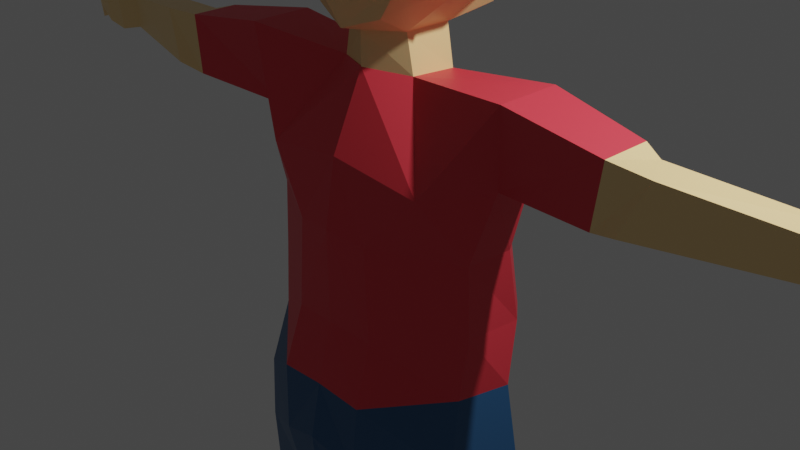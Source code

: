 # Source: Mr.Willis.blend  (saved by Blender 2.82.7; exported with 4.5.12 LTS)
import bpy
from mathutils import Matrix  # noqa: F401  (used for matrix-valued properties, if any)

bpy.ops.wm.read_factory_settings(use_empty=True)
scene = bpy.context.scene
scene.name = 'Scene'

# ---- collections
col_collection = bpy.data.collections.new('Collection'); scene.collection.children.link(col_collection)

# ---- materials (node trees are filled in below, after node groups)
mat_skintone = bpy.data.materials.new('SkinTone')
mat_skintone.alpha_threshold = 0.0
mat_skintone.use_transparent_shadow = False
mat_skintone.line_color = (0.0, 0.0, 0.0, 1.0)
mat_shoe = bpy.data.materials.new('Shoe')
mat_shoe.use_transparent_shadow = False
mat_pants = bpy.data.materials.new('Pants')
mat_pants.use_transparent_shadow = False
mat_shirt = bpy.data.materials.new('Shirt')
mat_shirt.use_transparent_shadow = False
mat_hair = bpy.data.materials.new('Hair')
mat_hair.use_transparent_shadow = False

# ---- material node trees
mat_skintone.use_nodes = True; mat_skintone.node_tree.nodes.clear()
_N = mat_skintone.node_tree.nodes; _L = mat_skintone.node_tree.links
n0 = _N.new('ShaderNodeOutputMaterial'); n0.name = 'Material Output'; n0.location = (300, 300)
n1 = _N.new('ShaderNodeBsdfPrincipled'); n1.name = 'Principled BSDF'; n1.location = (10, 300)
n1.distribution = 'GGX'
n1.subsurface_method = 'BURLEY'
n1.inputs[0].default_value = (1.0, 0.7096, 0.3323, 1.0)
n1.inputs[2].default_value = 0.4
n1.inputs[3].default_value = 1.45
n1.inputs[27].default_value = (0.0, 0.0, 0.0, 1.0)
n1.inputs[28].default_value = 1.0
_L.new(n1.outputs[0], n0.inputs[0])
n0.is_active_output = True
mat_shoe.use_nodes = True; mat_shoe.node_tree.nodes.clear()
_N = mat_shoe.node_tree.nodes; _L = mat_shoe.node_tree.links
n0 = _N.new('ShaderNodeOutputMaterial'); n0.name = 'Material Output'; n0.location = (300, 300)
n1 = _N.new('ShaderNodeBsdfPrincipled'); n1.name = 'Principled BSDF'; n1.location = (10, 300)
n1.distribution = 'GGX'
n1.subsurface_method = 'BURLEY'
n1.inputs[0].default_value = (0.04928, 0.01485, 0.0, 1.0)
n1.inputs[3].default_value = 1.45
n1.inputs[27].default_value = (0.0, 0.0, 0.0, 1.0)
n1.inputs[28].default_value = 1.0
_L.new(n1.outputs[0], n0.inputs[0])
n0.is_active_output = True
mat_pants.use_nodes = True; mat_pants.node_tree.nodes.clear()
_N = mat_pants.node_tree.nodes; _L = mat_pants.node_tree.links
n0 = _N.new('ShaderNodeOutputMaterial'); n0.name = 'Material Output'; n0.location = (300, 300)
n1 = _N.new('ShaderNodeBsdfPrincipled'); n1.name = 'Principled BSDF'; n1.location = (10, 300)
n1.distribution = 'GGX'
n1.subsurface_method = 'BURLEY'
n1.inputs[0].default_value = (0.02934, 0.1203, 0.2697, 1.0)
n1.inputs[3].default_value = 1.45
n1.inputs[27].default_value = (0.0, 0.0, 0.0, 1.0)
n1.inputs[28].default_value = 1.0
_L.new(n1.outputs[0], n0.inputs[0])
n0.is_active_output = True
mat_shirt.use_nodes = True; mat_shirt.node_tree.nodes.clear()
_N = mat_shirt.node_tree.nodes; _L = mat_shirt.node_tree.links
n0 = _N.new('ShaderNodeOutputMaterial'); n0.name = 'Material Output'; n0.location = (300, 300)
n1 = _N.new('ShaderNodeBsdfPrincipled'); n1.name = 'Principled BSDF'; n1.location = (10, 300)
n1.distribution = 'GGX'
n1.subsurface_method = 'BURLEY'
n1.inputs[0].default_value = (0.8, 0.04704, 0.06894, 1.0)
n1.inputs[3].default_value = 1.45
n1.inputs[27].default_value = (0.0, 0.0, 0.0, 1.0)
n1.inputs[28].default_value = 1.0
_L.new(n1.outputs[0], n0.inputs[0])
n0.is_active_output = True
mat_hair.use_nodes = True; mat_hair.node_tree.nodes.clear()
_N = mat_hair.node_tree.nodes; _L = mat_hair.node_tree.links
n0 = _N.new('ShaderNodeOutputMaterial'); n0.name = 'Material Output'; n0.location = (300, 300)
n1 = _N.new('ShaderNodeBsdfPrincipled'); n1.name = 'Principled BSDF'; n1.location = (10, 300)
n1.distribution = 'GGX'
n1.subsurface_method = 'BURLEY'
n1.inputs[0].default_value = (0.1743, 0.1009, 0.05772, 1.0)
n1.inputs[3].default_value = 1.45
n1.inputs[9].default_value = (1.0, 0.4, 0.1)
n1.inputs[27].default_value = (0.0, 0.0, 0.0, 1.0)
n1.inputs[28].default_value = 1.0
_L.new(n1.outputs[0], n0.inputs[0])
n0.is_active_output = True

# ---- world
world_world = bpy.data.worlds.new('World'); scene.world = world_world
world_world.use_nodes = True; world_world.node_tree.nodes.clear()
_N = world_world.node_tree.nodes; _L = world_world.node_tree.links
n0 = _N.new('ShaderNodeOutputWorld'); n0.name = 'World Output'; n0.location = (300, 300)
n1 = _N.new('ShaderNodeBackground'); n1.name = 'Background'; n1.location = (10, 300)
n1.inputs[0].default_value = (0.05088, 0.05088, 0.05088, 1.0)
_L.new(n1.outputs[0], n0.inputs[0])
n0.is_active_output = True
world_world.color = (0.05088, 0.05088, 0.05088)
world_world.use_sun_shadow = False
world_world.sun_shadow_jitter_overblur = 0.0

# ---- cameras
cam_camera = bpy.data.cameras.new('Camera')
cam_camera.clip_end = 100.0
cam_camera.ortho_scale = 7.314

# ---- lights
light_light = bpy.data.lights.new('Light', 'POINT')
light_light.transmission_factor = 0.0
light_light.energy = 1000.0
light_light.shadow_soft_size = 0.1
light_light.shadow_maximum_resolution = 0.006
light_light.use_absolute_resolution = True

# ---- meshes
me_cube_001 = bpy.data.meshes.new('Cube.001')
me_cube_001.from_pydata([(-0.6062, 0.6858, 0.6953), (-0.5402, 0.695, -0.7827), (-0.498, -0.6403, 0.645), (-0.4022, -0.6017, -0.7361), (-0.000862, -0.7131, -0.8727), (-0.3842, 0.2577, -0.9183), (-0.3826, -0.2642, -0.9183), (-0.7753, -0.2912, 0.7533), (-0.7753, 0.3259, 0.7533), (-0.7227, -0.649, -0.3143), (-0.7227, -0.649, 0.2654), (-0.739, 0.6479, 0.332), (-0.8309, 0.7668, -0.3246), (-1.0, 0.01164, 0.2463), (-1.0, 0.01164, -0.3333), (-1.0, 0.3115, 0.2463), (-1.0, 0.3115, -0.3333), (-0.4552, 0.2642, -1.353), (-0.46, -0.2577, -1.318), (0.0, 0.405, -1.349), (0.003086, -0.4666, -1.288), (-0.4552, 0.2642, -1.353), (0.0, -0.479, -1.284), (-0.7669, 0.7762, -2.063), (-1.004, -0.75, -2.231), (0.0, -0.8367, -2.071), (-1.681, 0.2578, -1.207), (-1.679, -0.4383, -1.215), (-1.539, 0.2435, -1.966), (-1.537, -0.2582, -2.111), (-0.9355, 0.5798, -4.525), (-0.5506, -1.098, -4.523), (0.0, -1.113, -4.477), (-1.422, 0.1421, -4.373), (-1.322, -0.4557, -4.336), (-1.332, -0.3867, -2.887), (-0.4534, -0.8836, -2.848), (-0.915, 0.6446, -2.907), (-1.369, 0.1354, -2.881), (0.0, -0.9541, -2.801), (-4.454, 0.1456, -1.526), (-4.452, -0.1977, -1.529), (-4.372, 0.1456, -1.897), (-4.371, -0.1977, -1.899), (-2.681, 0.09426, -1.961), (-2.762, 0.08624, -1.36), (-2.679, -0.4554, -2.014), (-2.76, -0.4489, -1.365), (-2.898, 0.04376, -1.92), (-2.979, -0.5433, -1.931), (-3.225, -0.4748, -1.382), (-2.979, -0.01644, -1.421), (-4.662, 0.2283, -1.488), (-4.66, -0.3001, -1.492), (-4.581, 0.2283, -1.939), (-4.579, -0.3001, -1.943), (-4.874, 0.2384, -1.469), (-4.934, -0.302, -1.473), (-4.793, 0.2292, -1.888), (-4.853, -0.3113, -1.892), (-5.2, 0.1743, -1.601), (-5.198, -0.2637, -1.604), (-5.119, 0.1743, -1.86), (-5.117, -0.2637, -1.779), (-4.739, 0.4332, -1.857), (-4.78, 0.4001, -1.52), (-4.863, 0.3388, -1.835), (-4.904, 0.3057, -1.577), (-4.94, 0.4903, -1.801), (-4.969, 0.4693, -1.579), (-5.001, 0.3943, -1.787), (-4.996, 0.3733, -1.616), (-5.317, 0.09297, -1.732), (-5.315, -0.1832, -1.734), (-5.262, 0.09297, -1.947), (-5.26, -0.1832, -1.949), (-0.5032, 0.839, -5.263), (-0.5173, -1.136, -5.282), (0.0, 1.06, -5.11), (0.0, -1.23, -5.082), (-1.552, 0.1685, -5.171), (-1.411, -0.6387, -5.07), (-0.4, 0.86, -6.0), (-0.4377, -1.026, -5.921), (0.0, 0.7888, -5.927), (0.0, -1.169, -5.705), (-1.45, 0.42, -5.949), (-1.594, -0.5366, -5.954), (-1.214, 0.4948, -10.47), (-1.013, -0.1965, -10.46), (-1.776, 0.08194, -10.45), (-1.611, -0.4645, -10.43), (-0.986, 0.652, -7.566), (-1.551, 0.08195, -7.615), (-1.467, -0.4975, -7.78), (-0.7245, -0.1911, -7.805), (-1.2, 0.5881, -7.949), (-0.7039, -0.07544, -8.025), (-1.603, 0.2736, -7.993), (-1.516, -0.5319, -7.999), (-1.247, 0.4971, -10.92), (-1.053, -0.1391, -10.89), (-1.809, 0.1396, -10.89), (-1.683, -0.4711, -10.86), (-1.963, 1.224, -10.47), (-1.686, 1.35, -10.5), (-2.051, 1.251, -10.85), (-1.64, 1.479, -10.88), (-2.002, 0.9085, -10.37), (-2.005, 0.7622, -10.83), (-1.418, 1.175, -10.86), (-1.496, 1.181, -10.39), (-1.366, -0.3867, -3.651), (-1.331, 0.3388, -3.745), (-0.518, -0.8929, -3.87), (-1.02, 0.7042, -3.832), (0.0, -0.943, -3.823), (0.0, 0.7171, 0.8495), (0.0, -1.023, 0.2612), (-0.457, -0.4367, -0.7386), (-0.457, 0.08135, 0.637), (-0.4531, 0.9971, -0.5147), (-0.457, 0.9971, -0.3921), (-0.3282, 1.088, -0.4531), (-0.3282, 1.088, -0.3302), (-0.3282, -0.4367, -0.7386), (-0.3282, 0.08135, 0.637), (0.0007822, 1.229, -0.4625), (-0.008893, 0.08135, 0.637), (0.0007822, 1.229, -0.3573), (-0.008893, -0.4367, -0.7386), (-0.4553, 0.8335, -0.4358), (-0.457, 0.8335, -0.323), (-0.3282, 0.8723, -0.2964), (-0.3282, 0.8723, -0.4093), (-0.004735, 0.933, -0.4133), (-0.004735, 0.933, -0.3081), (0.6062, 0.6858, 0.6953), (0.5402, 0.695, -0.7827), (0.498, -0.6403, 0.645), (0.4022, -0.6017, -0.7361), (0.0, 0.9286, -1.05), (0.0, -0.7433, 0.7955), (0.000862, -0.7131, -0.8727), (0.3842, 0.2577, -0.9183), (0.3826, -0.2642, -0.9183), (0.7753, -0.2912, 0.7533), (0.7753, 0.3259, 0.7533), (0.0, 0.3985, -0.9188), (0.0, -0.4789, -0.9342), (0.0, 0.3115, 0.9803), (0.0, -0.3055, 0.9787), (0.7227, -0.649, -0.3143), (0.7227, -0.649, 0.2654), (0.739, 0.6479, 0.332), (0.8309, 0.7668, -0.3246), (0.0, 0.9438, 0.1573), (0.0, 1.192, -0.3333), (0.0, -1.018, -0.3333), (1.0, 0.01164, 0.2463), (1.0, 0.01164, -0.3333), (1.0, 0.3115, 0.2463), (1.0, 0.3115, -0.3333), (0.4552, 0.2642, -1.353), (0.46, -0.2577, -1.318), (0.4552, 0.2642, -1.353), (0.7669, 0.7762, -2.063), (1.004, -0.75, -2.231), (0.0, 0.9105, -2.003), (1.681, 0.2578, -1.207), (1.679, -0.4383, -1.215), (1.539, 0.2435, -1.966), (1.537, -0.2582, -2.111), (0.9355, 0.5798, -4.525), (0.5506, -1.098, -4.523), (0.0, 1.066, -4.649), (1.422, 0.1421, -4.373), (1.322, -0.4557, -4.336), (1.332, -0.3867, -2.887), (0.4534, -0.8836, -2.848), (0.0, 0.9113, -2.96), (0.915, 0.6446, -2.907), (1.369, 0.1354, -2.881), (4.454, 0.1456, -1.526), (4.452, -0.1977, -1.529), (4.372, 0.1456, -1.897), (4.371, -0.1977, -1.899), (2.681, 0.09426, -1.961), (2.762, 0.08624, -1.36), (2.679, -0.4554, -2.014), (2.76, -0.4489, -1.365), (2.898, 0.04376, -1.92), (2.979, -0.5433, -1.931), (3.225, -0.4748, -1.382), (2.979, -0.01644, -1.421), (4.662, 0.2283, -1.488), (4.66, -0.3001, -1.492), (4.581, 0.2283, -1.939), (4.579, -0.3001, -1.943), (4.874, 0.2384, -1.469), (4.934, -0.302, -1.473), (4.793, 0.2292, -1.888), (4.853, -0.3113, -1.892), (5.2, 0.1743, -1.601), (5.198, -0.2637, -1.604), (5.119, 0.1743, -1.86), (5.117, -0.2637, -1.779), (4.739, 0.4332, -1.857), (4.78, 0.4001, -1.52), (4.863, 0.3388, -1.835), (4.904, 0.3057, -1.577), (4.94, 0.4903, -1.801), (4.969, 0.4693, -1.579), (5.001, 0.3943, -1.787), (4.996, 0.3733, -1.616), (5.317, 0.09297, -1.732), (5.315, -0.1832, -1.734), (5.262, 0.09297, -1.947), (5.26, -0.1832, -1.949), (0.5032, 0.839, -5.263), (0.5173, -1.136, -5.282), (1.552, 0.1685, -5.171), (1.411, -0.6387, -5.07), (0.42, 0.9, -6.0), (0.4377, -1.026, -5.921), (1.5, 0.6, -5.949), (1.594, -0.5366, -5.954), (1.214, 0.4948, -10.47), (1.013, -0.1965, -10.46), (1.776, 0.08194, -10.45), (1.611, -0.4645, -10.43), (0.986, 0.652, -7.566), (1.551, 0.08195, -7.615), (1.467, -0.4975, -7.78), (0.7245, -0.1911, -7.805), (1.2, 0.5881, -7.949), (0.7039, -0.07544, -8.025), (1.603, 0.2736, -7.993), (1.516, -0.5319, -7.999), (1.247, 0.4971, -10.92), (1.053, -0.1391, -10.89), (1.809, 0.1396, -10.89), (1.683, -0.4711, -10.86), (1.963, 1.224, -10.47), (1.686, 1.35, -10.5), (2.051, 1.251, -10.85), (1.64, 1.479, -10.88), (2.002, 0.9085, -10.37), (2.005, 0.7622, -10.83), (1.418, 1.175, -10.86), (1.496, 1.181, -10.39), (1.366, -0.3867, -3.651), (0.0, 1.08, -3.872), (1.331, 0.3388, -3.745), (0.518, -0.8929, -3.87), (1.02, 0.7042, -3.832), (0.457, -0.4367, -0.7386), (0.457, 0.08135, 0.637), (0.4531, 0.9971, -0.5147), (0.457, 0.9971, -0.3921), (0.3282, 1.088, -0.4531), (0.3282, 1.088, -0.3302), (0.3282, -0.4367, -0.7386), (0.3282, 0.08135, 0.637), (-0.0007822, 1.229, -0.4625), (0.008893, 0.08135, 0.637), (-0.0007822, 1.229, -0.3573), (0.008893, -0.4367, -0.7386), (0.4553, 0.8335, -0.4358), (0.457, 0.8335, -0.323), (0.3282, 0.8723, -0.2964), (0.3282, 0.8723, -0.4093), (0.004735, 0.933, -0.4133), (0.004735, 0.933, -0.3081), (-0.619, 0.6912, 0.7061), (-0.5085, -0.6596, 0.654), (-0.7916, -0.304, 0.7661), (-0.7916, 0.3246, 0.7661), (-0.738, -0.6685, -0.3393), (-0.738, -0.6685, 0.2609), (-0.7546, 0.6526, 0.3299), (-1.021, -0.001453, 0.2411), (-1.021, -0.001453, -0.359), (-1.021, 0.3099, 0.2411), (5.495e-10, 0.723, 0.8657), (5.495e-10, -1.05, 0.2565), (0.619, 0.6912, 0.7061), (0.5085, -0.6596, 0.654), (5.495e-10, -0.7645, 0.8098), (0.7916, -0.304, 0.7661), (0.7916, 0.3246, 0.7661), (5.495e-10, 0.3099, 1.003), (5.495e-10, -0.3186, 1.001), (0.738, -0.6685, -0.3393), (0.738, -0.6685, 0.2609), (0.7546, 0.6526, 0.3299), (5.495e-10, -1.044, -0.359), (1.021, -0.001453, 0.2411), (1.021, -0.001453, -0.359), (1.021, 0.3099, 0.2411), (-0.2543, -0.7121, 0.7319), (-0.3958, 0.3172, 0.9059), (-0.3958, -0.3113, 0.8973), (-0.369, -0.8563, -0.3491), (-0.369, -0.8592, 0.2587), (-0.3095, 0.7071, 0.7859), (0.2543, -0.7121, 0.7319), (0.3958, 0.3172, 0.9059), (0.3958, -0.3113, 0.8973), (0.369, -0.8563, -0.3491), (0.369, -0.8592, 0.2587), (0.3095, 0.7071, 0.7859), (-0.5285, 0.6205, 0.8364), (-0.5012, 0.6786, 0.8269), (-0.4658, 0.6193, 0.8586), (-0.4521, 0.6811, 0.8396), (-0.1927, 0.6911, 0.9443), (-0.1253, 0.6898, 0.9681), (-0.1253, 0.7602, 0.9375), (-0.178, 0.7575, 0.9239), (0.1157, 0.6774, 0.9625), (0.05913, 0.6764, 0.9825), (0.05913, 0.7354, 0.9568), (0.1034, 0.7332, 0.9454), (0.4852, 0.6111, 0.845), (0.458, 0.6688, 0.8355), (0.423, 0.61, 0.8669), (0.4094, 0.6713, 0.8481), (-0.5664, 0.09932, 0.8921), (-0.5664, 0.2178, 0.8921), (-0.4918, 0.2164, 0.9185), (-0.4918, 0.09794, 0.9169), (-0.1645, 0.3239, 1.019), (-0.1645, 0.2448, 1.017), (-0.2143, 0.3248, 1.001), (-0.2143, 0.2457, 1.0), (0.1289, 0.3058, 1.012), (0.134, 0.1988, 1.006), (0.1992, 0.3105, 0.9984), (0.2041, 0.2034, 0.994), (0.5155, 0.08115, 0.8946), (0.5155, 0.1915, 0.8946), (0.446, 0.1903, 0.9192), (0.446, 0.07986, 0.9177), (-0.419, -0.4325, 0.8947), (-0.4462, -0.4269, 0.8864), (-0.4764, -0.3889, 0.8983), (-0.4341, -0.3897, 0.9123), (-0.1343, -0.3803, 1.0), (-0.1343, -0.4403, 0.9709), (-0.1875, -0.3793, 0.9826), (-0.1684, -0.4332, 0.9604), (0.1204, -0.4373, 0.9715), (0.1204, -0.5169, 0.9324), (0.1911, -0.436, 0.948), (0.1658, -0.5076, 0.9185), (0.4096, -0.4398, 0.8717), (0.4579, -0.4298, 0.8569), (0.5116, -0.3623, 0.8782), (0.4364, -0.3636, 0.9031)], [(22, 20), (21, 17), (165, 163)], [(151, 7, 2, 142), (118, 142, 2, 10), (15, 8, 0, 11), (11, 0, 117, 156), (6, 149, 4, 3), (1, 141, 148, 5), (5, 148, 19, 17), (10, 2, 7, 13), (13, 7, 8, 15), (117, 0, 8, 150), (150, 8, 7, 151), (6, 14, 16, 5), (14, 13, 15, 16), (3, 9, 14, 6), (9, 10, 13, 14), (1, 12, 157, 141), (12, 11, 156, 157), (5, 16, 12, 1), (16, 15, 11, 12), (4, 158, 9, 3), (158, 118, 10, 9), (149, 6, 18, 20), (148, 149, 20, 19), (6, 5, 17, 18), (22, 18, 24, 25), (115, 252, 175, 30), (19, 22, 25, 168), (21, 19, 168, 23), (24, 18, 27, 29), (51, 48, 42, 40), (114, 112, 34, 31), (21, 23, 28, 26), (18, 21, 26, 27), (33, 30, 76, 80), (175, 32, 79, 78), (112, 113, 33, 34), (113, 115, 30, 33), (116, 114, 31, 32), (252, 116, 32, 175), (168, 25, 39, 180), (25, 24, 36, 39), (28, 23, 37, 38), (29, 28, 38, 35), (24, 29, 35, 36), (23, 168, 180, 37), (43, 41, 53, 55), (48, 49, 43, 42), (49, 50, 41, 43), (50, 51, 40, 41), (27, 26, 45, 47), (29, 27, 47, 46), (26, 28, 44, 45), (47, 45, 51, 50), (46, 47, 50, 49), (44, 46, 49, 48), (45, 44, 48, 51), (55, 53, 57, 59), (41, 40, 52, 53), (40, 42, 54, 52), (42, 43, 55, 54), (57, 56, 60, 61), (53, 52, 56, 57), (54, 58, 66, 64), (54, 55, 59, 58), (60, 62, 74, 72), (56, 58, 62, 60), (58, 59, 63, 62), (59, 57, 61, 63), (67, 65, 69, 71), (58, 56, 67, 66), (52, 54, 64, 65), (56, 52, 65, 67), (69, 68, 70, 71), (65, 64, 68, 69), (64, 66, 70, 68), (66, 67, 71, 70), (73, 72, 74, 75), (62, 63, 75, 74), (63, 61, 73, 75), (61, 60, 72, 73), (76, 78, 84, 82), (81, 80, 86, 87), (34, 33, 80, 81), (30, 175, 78, 76), (31, 34, 81, 77), (32, 31, 77, 79), (82, 84, 85, 83), (98, 96, 88, 90), (77, 81, 87, 83), (79, 77, 83, 85), (78, 79, 85, 84), (80, 76, 82, 86), (89, 91, 103, 101), (99, 98, 90, 91), (96, 97, 89, 88), (97, 99, 91, 89), (83, 87, 94, 95), (82, 83, 95, 92), (87, 86, 93, 94), (86, 82, 92, 93), (95, 94, 99, 97), (92, 95, 97, 96), (94, 93, 98, 99), (93, 92, 96, 98), (100, 101, 103, 102), (88, 89, 101, 100), (109, 108, 104, 106), (91, 90, 102, 103), (104, 105, 107, 106), (110, 109, 106, 107), (108, 111, 105, 104), (111, 110, 107, 105), (88, 100, 110, 111), (90, 88, 111, 108), (100, 102, 109, 110), (102, 90, 108, 109), (180, 39, 116, 252), (39, 36, 114, 116), (38, 37, 115, 113), (35, 38, 113, 112), (36, 35, 112, 114), (37, 180, 252, 115), (131, 132, 122, 121), (125, 126, 120, 119), (133, 132, 120, 126), (136, 133, 126, 128), (131, 134, 125, 119), (130, 128, 126, 125), (121, 122, 124, 123), (123, 124, 129, 127), (134, 135, 130, 125), (123, 127, 135, 134), (121, 123, 134, 131), (129, 124, 133, 136), (124, 122, 132, 133), (119, 120, 132, 131), (151, 142, 139, 146), (118, 153, 139, 142), (161, 154, 137, 147), (154, 156, 117, 137), (145, 140, 143, 149), (138, 144, 148, 141), (144, 163, 19, 148), (153, 159, 146, 139), (159, 161, 147, 146), (117, 150, 147, 137), (150, 151, 146, 147), (145, 144, 162, 160), (160, 162, 161, 159), (140, 145, 160, 152), (152, 160, 159, 153), (138, 141, 157, 155), (155, 157, 156, 154), (144, 138, 155, 162), (162, 155, 154, 161), (143, 140, 152, 158), (158, 152, 153, 118), (149, 22, 164, 145), (148, 19, 22, 149), (145, 164, 163, 144), (22, 25, 167, 164), (255, 173, 175, 252), (165, 166, 168, 19), (167, 172, 170, 164), (194, 183, 185, 191), (254, 174, 177, 251), (165, 169, 171, 166), (164, 170, 169, 165), (176, 221, 219, 173), (251, 177, 176, 253), (253, 176, 173, 255), (116, 32, 174, 254), (25, 39, 179, 167), (171, 182, 181, 166), (172, 178, 182, 171), (167, 179, 178, 172), (166, 181, 180, 168), (186, 198, 196, 184), (191, 185, 186, 192), (192, 186, 184, 193), (193, 184, 183, 194), (170, 190, 188, 169), (169, 188, 187, 171), (190, 193, 194, 188), (189, 192, 193, 190), (187, 191, 192, 189), (188, 194, 191, 187), (198, 202, 200, 196), (184, 196, 195, 183), (183, 195, 197, 185), (185, 197, 198, 186), (200, 204, 203, 199), (196, 200, 199, 195), (197, 207, 209, 201), (197, 201, 202, 198), (203, 215, 217, 205), (199, 203, 205, 201), (201, 205, 206, 202), (202, 206, 204, 200), (210, 214, 212, 208), (201, 209, 210, 199), (195, 208, 207, 197), (199, 210, 208, 195), (212, 214, 213, 211), (208, 212, 211, 207), (207, 211, 213, 209), (209, 213, 214, 210), (216, 218, 217, 215), (205, 217, 218, 206), (206, 218, 216, 204), (204, 216, 215, 203), (219, 223, 84, 78), (222, 226, 225, 221), (177, 222, 221, 176), (173, 219, 78, 175), (174, 220, 222, 177), (32, 79, 220, 174), (223, 224, 85, 84), (237, 229, 227, 235), (220, 224, 226, 222), (79, 85, 224, 220), (221, 225, 223, 219), (228, 240, 242, 230), (238, 230, 229, 237), (235, 227, 228, 236), (236, 228, 230, 238), (224, 234, 233, 226), (223, 231, 234, 224), (226, 233, 232, 225), (225, 232, 231, 223), (234, 236, 238, 233), (231, 235, 236, 234), (233, 238, 237, 232), (232, 237, 235, 231), (239, 241, 242, 240), (227, 239, 240, 228), (248, 245, 243, 247), (230, 242, 241, 229), (243, 245, 246, 244), (249, 246, 245, 248), (247, 243, 244, 250), (250, 244, 246, 249), (227, 250, 249, 239), (229, 247, 250, 227), (239, 249, 248, 241), (241, 248, 247, 229), (39, 116, 254, 179), (182, 253, 255, 181), (178, 251, 253, 182), (179, 254, 251, 178), (181, 255, 252, 180), (268, 258, 259, 269), (262, 256, 257, 263), (270, 263, 257, 269), (273, 265, 263, 270), (268, 256, 262, 271), (267, 262, 263, 265), (258, 260, 261, 259), (260, 264, 266, 261), (271, 262, 267, 272), (260, 271, 272, 264), (258, 268, 271, 260), (266, 273, 270, 261), (261, 270, 269, 259), (256, 268, 269, 257), (28, 29, 46, 44), (172, 189, 190, 170), (300, 302, 347, 344), (304, 300, 275, 279), (283, 277, 274, 280), (279, 275, 276, 281), (281, 276, 277, 283), (274, 277, 312, 313), (301, 277, 329, 330), (278, 279, 281, 282), (303, 304, 279, 278), (287, 289, 358, 357), (310, 294, 287, 306), (299, 295, 286, 290), (294, 297, 289, 287), (297, 299, 290, 289), (307, 290, 324, 326), (290, 307, 342, 341), (293, 298, 297, 294), (309, 293, 294, 310), (296, 285, 304, 303), (291, 301, 334, 332), (301, 291, 317, 316), (285, 288, 300, 304), (302, 300, 351, 350), (296, 309, 310, 285), (307, 291, 336, 338), (291, 307, 320, 321), (285, 310, 306, 288), (306, 308, 354, 355), (315, 313, 312, 314), (277, 301, 314, 312), (301, 305, 315, 314), (305, 274, 313, 315), (318, 319, 316, 317), (305, 301, 316, 319), (291, 284, 318, 317), (284, 305, 319, 318), (322, 321, 320, 323), (311, 284, 322, 323), (307, 311, 323, 320), (284, 291, 321, 322), (327, 326, 324, 325), (311, 307, 326, 327), (290, 286, 325, 324), (286, 311, 327, 325), (330, 329, 328, 331), (277, 276, 328, 329), (276, 302, 331, 328), (302, 301, 330, 331), (332, 334, 335, 333), (302, 292, 333, 335), (292, 291, 332, 333), (301, 302, 335, 334), (336, 337, 339, 338), (292, 308, 339, 337), (291, 292, 337, 336), (308, 307, 338, 339), (342, 343, 340, 341), (289, 290, 341, 340), (308, 289, 340, 343), (307, 308, 343, 342), (347, 346, 345, 344), (275, 300, 344, 345), (302, 276, 346, 347), (276, 275, 345, 346), (348, 350, 351, 349), (288, 292, 348, 349), (300, 288, 349, 351), (292, 302, 350, 348), (352, 353, 355, 354), (292, 288, 353, 352), (308, 292, 352, 354), (288, 306, 355, 353), (359, 356, 357, 358), (306, 287, 357, 356), (308, 306, 356, 359), (289, 308, 359, 358), (171, 187, 189, 172)])
me_cube_001.polygons.foreach_set('material_index', [0, 0, 0, 0, 0, 0, 0, 0, 0, 0, 0, 0, 0, 0, 0, 0, 0, 0, 0, 0, 0, 0, 0, 0, 3, 3, 0, 3, 3, 0, 3, 3, 3, 2, 0, 3, 3, 3, 0, 0, 3, 3, 3, 3, 3, 0, 0, 0, 0, 3, 3, 3, 0, 0, 0, 0, 0, 0, 0, 0, 0, 0, 0, 0, 0, 0, 0, 0, 0, 0, 0, 0, 0, 0, 0, 0, 0, 0, 0, 0, 2, 2, 2, 2, 2, 2, 2, 2, 2, 2, 0, 2, 1, 2, 2, 2, 2, 2, 2, 2, 2, 2, 2, 2, 1, 1, 1, 1, 1, 1, 1, 1, 1, 1, 1, 1, 0, 3, 3, 3, 3, 3, 4, 0, 4, 4, 4, 0, 4, 4, 4, 4, 4, 4, 4, 4, 0, 0, 0, 0, 0, 0, 0, 0, 0, 0, 0, 0, 0, 0, 0, 0, 0, 0, 0, 0, 0, 0, 0, 0, 3, 3, 3, 3, 0, 3, 3, 3, 2, 3, 3, 3, 3, 3, 3, 3, 3, 0, 0, 0, 0, 3, 3, 0, 0, 0, 0, 0, 0, 0, 0, 0, 0, 0, 0, 0, 0, 0, 0, 0, 0, 0, 0, 0, 0, 0, 0, 0, 0, 0, 0, 2, 2, 2, 2, 2, 2, 2, 2, 2, 2, 2, 1, 2, 2, 2, 2, 2, 2, 2, 2, 2, 2, 2, 1, 1, 1, 1, 1, 1, 1, 1, 1, 1, 1, 1, 3, 3, 3, 3, 3, 4, 0, 4, 4, 4, 0, 4, 4, 4, 4, 4, 4, 4, 4, 3, 3, 4, 4, 4, 4, 4, 4, 4, 4, 4, 4, 4, 4, 4, 4, 4, 4, 4, 4, 4, 4, 4, 4, 4, 4, 4, 4, 4, 4, 4, 4, 4, 4, 4, 4, 4, 4, 4, 4, 4, 4, 4, 4, 4, 4, 4, 4, 4, 4, 4, 4, 4, 4, 4, 4, 4, 4, 4, 4, 4, 4, 4, 4, 4, 4, 4, 4, 4, 4, 4, 4, 4, 4, 4, 4, 4, 4, 3])
_uv = me_cube_001.uv_layers.new(name='UVMap')
_uv.uv.foreach_set('vector', [0.75, 0.6667, 0.875, 0.6667, 0.875, 0.75, 0.75, 0.75, 0.5417, 0.875, 0.625, 0.875, 0.625, 1.0, 0.5417, 1.0, 0.5417, 0.1667, 0.625, 0.1667, 0.625, 0.25, 0.5417, 0.25, 0.5417, 0.25, 0.625, 0.25, 0.625, 0.375, 0.5417, 0.375, 0.125, 0.6667, 0.25, 0.6667, 0.25, 0.75, 0.125, 0.75, 0.125, 0.5, 0.25, 0.5, 0.25, 0.5833, 0.125, 0.5833, 0.125, 0.5833, 0.25, 0.5833, 0.25, 0.5833, 0.125, 0.5833, 0.5417, 0.0, 0.625, 0.0, 0.625, 0.08333, 0.5417, 0.08333, 0.5417, 0.08333, 0.625, 0.08333, 0.625, 0.1667, 0.5417, 0.1667, 0.75, 0.5, 0.875, 0.5, 0.875, 0.5833, 0.75, 0.5833, 0.75, 0.5833, 0.875, 0.5833, 0.875, 0.6667, 0.75, 0.6667, 0.375, 0.08333, 0.4583, 0.08333, 0.4583, 0.1667, 0.375, 0.1667, 0.4583, 0.08333, 0.5417, 0.08333, 0.5417, 0.1667, 0.4583, 0.1667, 0.375, 0.0, 0.4583, 0.0, 0.4583, 0.08333, 0.375, 0.08333, 0.4583, 0.0, 0.5417, 0.0, 0.5417, 0.08333, 0.4583, 0.08333, 0.375, 0.25, 0.4583, 0.25, 0.4583, 0.375, 0.375, 0.375, 0.4583, 0.25, 0.5417, 0.25, 0.5417, 0.375, 0.4583, 0.375, 0.375, 0.1667, 0.4583, 0.1667, 0.4583, 0.25, 0.375, 0.25, 0.4583, 0.1667, 0.5417, 0.1667, 0.5417, 0.25, 0.4583, 0.25, 0.375, 0.875, 0.4583, 0.875, 0.4583, 1.0, 0.375, 1.0, 0.4583, 0.875, 0.5417, 0.875, 0.5417, 1.0, 0.4583, 1.0, 0.25, 0.6667, 0.125, 0.6667, 0.125, 0.6667, 0.25, 0.6667, 0.0, 0.0, 0.0, 0.0, 0.0, 0.0, 0.0, 0.0, 0.375, 0.08333, 0.375, 0.1667, 0.375, 0.1667, 0.375, 0.08333, 0.25, 0.6667, 0.125, 0.6667, 0.125, 0.6667, 0.25, 0.6667, 0.125, 0.5833, 0.25, 0.5833, 0.25, 0.5833, 0.125, 0.5833, 0.0, 0.0, 0.0, 0.0, 0.0, 0.0, 0.0, 0.0, 0.125, 0.5833, 0.25, 0.5833, 0.25, 0.5833, 0.125, 0.5833, 0.125, 0.6667, 0.125, 0.6667, 0.125, 0.6667, 0.125, 0.6667, 0.125, 0.5833, 0.125, 0.5833, 0.125, 0.5833, 0.125, 0.5833, 0.125, 0.6667, 0.125, 0.6667, 0.125, 0.6667, 0.125, 0.6667, 0.125, 0.5833, 0.125, 0.5833, 0.125, 0.5833, 0.125, 0.5833, 0.375, 0.08333, 0.375, 0.1667, 0.375, 0.1667, 0.375, 0.08333, 0.125, 0.5833, 0.125, 0.5833, 0.125, 0.5833, 0.125, 0.5833, 0.0, 0.0, 0.0, 0.0, 0.0, 0.0, 0.0, 0.0, 0.375, 0.08333, 0.375, 0.1667, 0.375, 0.1667, 0.375, 0.08333, 0.125, 0.5833, 0.125, 0.5833, 0.125, 0.5833, 0.125, 0.5833, 0.25, 0.6667, 0.125, 0.6667, 0.125, 0.6667, 0.25, 0.6667, 0.0, 0.0, 0.0, 0.0, 0.0, 0.0, 0.0, 0.0, 0.0, 0.0, 0.0, 0.0, 0.0, 0.0, 0.0, 0.0, 0.25, 0.6667, 0.125, 0.6667, 0.125, 0.6667, 0.25, 0.6667, 0.125, 0.5833, 0.125, 0.5833, 0.125, 0.5833, 0.125, 0.5833, 0.375, 0.08333, 0.375, 0.1667, 0.375, 0.1667, 0.375, 0.08333, 0.125, 0.6667, 0.125, 0.6667, 0.125, 0.6667, 0.125, 0.6667, 0.125, 0.5833, 0.25, 0.5833, 0.25, 0.5833, 0.125, 0.5833, 0.125, 0.6667, 0.125, 0.6667, 0.125, 0.6667, 0.125, 0.6667, 0.375, 0.1667, 0.375, 0.08333, 0.375, 0.08333, 0.375, 0.1667, 0.125, 0.6667, 0.125, 0.6667, 0.125, 0.6667, 0.125, 0.6667, 0.375, 0.08333, 0.375, 0.1667, 0.375, 0.1667, 0.375, 0.08333, 0.375, 0.08333, 0.375, 0.1667, 0.375, 0.1667, 0.375, 0.08333, 0.125, 0.6667, 0.125, 0.6667, 0.125, 0.6667, 0.125, 0.6667, 0.125, 0.5833, 0.125, 0.5833, 0.125, 0.5833, 0.125, 0.5833, 0.375, 0.08333, 0.375, 0.1667, 0.375, 0.1667, 0.375, 0.08333, 0.125, 0.6667, 0.125, 0.6667, 0.125, 0.6667, 0.125, 0.6667, 0.375, 0.1667, 0.375, 0.08333, 0.375, 0.08333, 0.375, 0.1667, 0.125, 0.5833, 0.125, 0.5833, 0.125, 0.5833, 0.125, 0.5833, 0.125, 0.6667, 0.125, 0.6667, 0.125, 0.6667, 0.125, 0.6667, 0.375, 0.08333, 0.375, 0.1667, 0.375, 0.1667, 0.375, 0.08333, 0.125, 0.5833, 0.125, 0.5833, 0.125, 0.5833, 0.125, 0.5833, 0.375, 0.1667, 0.375, 0.08333, 0.375, 0.08333, 0.375, 0.1667, 0.375, 0.08333, 0.375, 0.1667, 0.375, 0.1667, 0.375, 0.08333, 0.375, 0.08333, 0.375, 0.1667, 0.375, 0.1667, 0.375, 0.08333, 0.375, 0.1667, 0.375, 0.1667, 0.375, 0.1667, 0.375, 0.1667, 0.375, 0.1667, 0.375, 0.08333, 0.375, 0.08333, 0.375, 0.1667, 0.125, 0.5833, 0.125, 0.5833, 0.125, 0.5833, 0.125, 0.5833, 0.125, 0.5833, 0.125, 0.5833, 0.125, 0.5833, 0.125, 0.5833, 0.375, 0.1667, 0.375, 0.08333, 0.375, 0.08333, 0.375, 0.1667, 0.125, 0.6667, 0.125, 0.6667, 0.125, 0.6667, 0.125, 0.6667, 0.375, 0.1667, 0.375, 0.1667, 0.375, 0.1667, 0.375, 0.1667, 0.125, 0.5833, 0.125, 0.5833, 0.125, 0.5833, 0.125, 0.5833, 0.125, 0.5833, 0.125, 0.5833, 0.125, 0.5833, 0.125, 0.5833, 0.375, 0.1667, 0.375, 0.1667, 0.375, 0.1667, 0.375, 0.1667, 0.125, 0.5833, 0.125, 0.5833, 0.125, 0.5833, 0.125, 0.5833, 0.125, 0.5833, 0.125, 0.5833, 0.125, 0.5833, 0.125, 0.5833, 0.375, 0.1667, 0.375, 0.1667, 0.375, 0.1667, 0.375, 0.1667, 0.125, 0.5833, 0.125, 0.5833, 0.125, 0.5833, 0.125, 0.5833, 0.375, 0.08333, 0.375, 0.1667, 0.375, 0.1667, 0.375, 0.08333, 0.375, 0.1667, 0.375, 0.08333, 0.375, 0.08333, 0.375, 0.1667, 0.125, 0.6667, 0.125, 0.6667, 0.125, 0.6667, 0.125, 0.6667, 0.375, 0.08333, 0.375, 0.1667, 0.375, 0.1667, 0.375, 0.08333, 0.125, 0.5833, 0.25, 0.5833, 0.25, 0.5833, 0.125, 0.5833, 0.375, 0.08333, 0.375, 0.1667, 0.375, 0.1667, 0.375, 0.08333, 0.375, 0.08333, 0.375, 0.1667, 0.375, 0.1667, 0.375, 0.08333, 0.125, 0.5833, 0.25, 0.5833, 0.25, 0.5833, 0.125, 0.5833, 0.125, 0.6667, 0.125, 0.6667, 0.125, 0.6667, 0.125, 0.6667, 0.25, 0.6667, 0.125, 0.6667, 0.125, 0.6667, 0.25, 0.6667, 0.125, 0.5833, 0.25, 0.5833, 0.25, 0.6667, 0.125, 0.6667, 0.125, 0.5833, 0.125, 0.5833, 0.125, 0.5833, 0.125, 0.5833, 0.125, 0.6667, 0.125, 0.6667, 0.125, 0.6667, 0.125, 0.6667, 0.25, 0.6667, 0.125, 0.6667, 0.125, 0.6667, 0.25, 0.6667, 0.0, 0.0, 0.0, 0.0, 0.0, 0.0, 0.0, 0.0, 0.125, 0.5833, 0.125, 0.5833, 0.125, 0.5833, 0.125, 0.5833, 0.125, 0.6667, 0.125, 0.6667, 0.125, 0.6667, 0.125, 0.6667, 0.375, 0.08333, 0.375, 0.1667, 0.375, 0.1667, 0.375, 0.08333, 0.125, 0.5833, 0.125, 0.6667, 0.125, 0.6667, 0.125, 0.5833, 0.125, 0.6667, 0.125, 0.6667, 0.125, 0.6667, 0.125, 0.6667, 0.125, 0.6667, 0.125, 0.6667, 0.125, 0.6667, 0.125, 0.6667, 0.125, 0.5833, 0.125, 0.6667, 0.125, 0.6667, 0.125, 0.5833, 0.375, 0.08333, 0.375, 0.1667, 0.375, 0.1667, 0.375, 0.08333, 0.125, 0.5833, 0.125, 0.5833, 0.125, 0.5833, 0.125, 0.5833, 0.125, 0.6667, 0.125, 0.6667, 0.125, 0.6667, 0.125, 0.6667, 0.125, 0.5833, 0.125, 0.6667, 0.125, 0.6667, 0.125, 0.5833, 0.375, 0.08333, 0.375, 0.1667, 0.375, 0.1667, 0.375, 0.08333, 0.125, 0.5833, 0.125, 0.5833, 0.125, 0.5833, 0.125, 0.5833, 0.125, 0.5833, 0.125, 0.6667, 0.125, 0.6667, 0.125, 0.5833, 0.125, 0.5833, 0.125, 0.6667, 0.125, 0.6667, 0.125, 0.5833, 0.375, 0.1667, 0.375, 0.1667, 0.375, 0.1667, 0.375, 0.1667, 0.375, 0.08333, 0.375, 0.1667, 0.375, 0.1667, 0.375, 0.08333, 0.125, 0.5833, 0.125, 0.5833, 0.125, 0.5833, 0.125, 0.5833, 0.125, 0.5833, 0.125, 0.5833, 0.125, 0.5833, 0.125, 0.5833, 0.125, 0.5833, 0.125, 0.5833, 0.125, 0.5833, 0.125, 0.5833, 0.125, 0.5833, 0.125, 0.5833, 0.125, 0.5833, 0.125, 0.5833, 0.125, 0.5833, 0.125, 0.5833, 0.125, 0.5833, 0.125, 0.5833, 0.125, 0.5833, 0.125, 0.5833, 0.125, 0.5833, 0.125, 0.5833, 0.125, 0.5833, 0.125, 0.5833, 0.125, 0.5833, 0.125, 0.5833, 0.375, 0.1667, 0.375, 0.1667, 0.375, 0.1667, 0.375, 0.1667, 0.0, 0.0, 0.0, 0.0, 0.0, 0.0, 0.0, 0.0, 0.25, 0.6667, 0.125, 0.6667, 0.125, 0.6667, 0.25, 0.6667, 0.125, 0.5833, 0.125, 0.5833, 0.125, 0.5833, 0.125, 0.5833, 0.375, 0.08333, 0.375, 0.1667, 0.375, 0.1667, 0.375, 0.08333, 0.125, 0.6667, 0.125, 0.6667, 0.125, 0.6667, 0.125, 0.6667, 0.125, 0.5833, 0.25, 0.5833, 0.25, 0.5833, 0.125, 0.5833, 0.375, 0.1075, 0.625, 0.1075, 0.625, 0.25, 0.375, 0.25, 0.375, 0.9643, 0.625, 0.9643, 0.625, 1.0, 0.375, 1.0, 0.8393, 0.6425, 0.875, 0.6425, 0.875, 0.75, 0.8393, 0.75, 0.7507, 0.6425, 0.8393, 0.6425, 0.8393, 0.75, 0.7507, 0.75, 0.125, 0.6425, 0.1607, 0.6425, 0.1607, 0.75, 0.125, 0.75, 0.375, 0.8757, 0.625, 0.8757, 0.625, 0.9643, 0.375, 0.9643, 0.375, 0.25, 0.625, 0.25, 0.625, 0.2857, 0.375, 0.2857, 0.375, 0.2857, 0.625, 0.2857, 0.625, 0.3743, 0.375, 0.3743, 0.1607, 0.6425, 0.2493, 0.6425, 0.2493, 0.75, 0.1607, 0.75, 0.1607, 0.5, 0.2493, 0.5, 0.2493, 0.6425, 0.1607, 0.6425, 0.125, 0.5, 0.1607, 0.5, 0.1607, 0.6425, 0.125, 0.6425, 0.7507, 0.5, 0.8393, 0.5, 0.8393, 0.6425, 0.7507, 0.6425, 0.8393, 0.5, 0.875, 0.5, 0.875, 0.6425, 0.8393, 0.6425, 0.375, 0.0, 0.625, 0.0, 0.625, 0.1075, 0.375, 0.1075, 0.75, 0.6667, 0.75, 0.75, 0.875, 0.75, 0.875, 0.6667, 0.5417, 0.875, 0.5417, 1.0, 0.625, 1.0, 0.625, 0.875, 0.5417, 0.1667, 0.5417, 0.25, 0.625, 0.25, 0.625, 0.1667, 0.5417, 0.25, 0.5417, 0.375, 0.625, 0.375, 0.625, 0.25, 0.125, 0.6667, 0.125, 0.75, 0.25, 0.75, 0.25, 0.6667, 0.125, 0.5, 0.125, 0.5833, 0.25, 0.5833, 0.25, 0.5, 0.125, 0.5833, 0.125, 0.5833, 0.25, 0.5833, 0.25, 0.5833, 0.5417, 0.0, 0.5417, 0.08333, 0.625, 0.08333, 0.625, 0.0, 0.5417, 0.08333, 0.5417, 0.1667, 0.625, 0.1667, 0.625, 0.08333, 0.75, 0.5, 0.75, 0.5833, 0.875, 0.5833, 0.875, 0.5, 0.75, 0.5833, 0.75, 0.6667, 0.875, 0.6667, 0.875, 0.5833, 0.375, 0.08333, 0.375, 0.1667, 0.4583, 0.1667, 0.4583, 0.08333, 0.4583, 0.08333, 0.4583, 0.1667, 0.5417, 0.1667, 0.5417, 0.08333, 0.375, 0.0, 0.375, 0.08333, 0.4583, 0.08333, 0.4583, 0.0, 0.4583, 0.0, 0.4583, 0.08333, 0.5417, 0.08333, 0.5417, 0.0, 0.375, 0.25, 0.375, 0.375, 0.4583, 0.375, 0.4583, 0.25, 0.4583, 0.25, 0.4583, 0.375, 0.5417, 0.375, 0.5417, 0.25, 0.375, 0.1667, 0.375, 0.25, 0.4583, 0.25, 0.4583, 0.1667, 0.4583, 0.1667, 0.4583, 0.25, 0.5417, 0.25, 0.5417, 0.1667, 0.375, 0.875, 0.375, 1.0, 0.4583, 1.0, 0.4583, 0.875, 0.4583, 0.875, 0.4583, 1.0, 0.5417, 1.0, 0.5417, 0.875, 0.25, 0.6667, 0.25, 0.6667, 0.125, 0.6667, 0.125, 0.6667, 0.0, 0.0, 0.0, 0.0, 0.0, 0.0, 0.0, 0.0, 0.375, 0.08333, 0.375, 0.08333, 0.375, 0.1667, 0.375, 0.1667, 0.25, 0.6667, 0.25, 0.6667, 0.125, 0.6667, 0.125, 0.6667, 0.125, 0.5833, 0.125, 0.5833, 0.25, 0.5833, 0.25, 0.5833, 0.125, 0.5833, 0.125, 0.5833, 0.25, 0.5833, 0.25, 0.5833, 0.125, 0.6667, 0.125, 0.6667, 0.125, 0.6667, 0.125, 0.6667, 0.125, 0.5833, 0.125, 0.5833, 0.125, 0.5833, 0.125, 0.5833, 0.125, 0.6667, 0.125, 0.6667, 0.125, 0.6667, 0.125, 0.6667, 0.125, 0.5833, 0.125, 0.5833, 0.125, 0.5833, 0.125, 0.5833, 0.375, 0.08333, 0.375, 0.08333, 0.375, 0.1667, 0.375, 0.1667, 0.125, 0.5833, 0.125, 0.5833, 0.125, 0.5833, 0.125, 0.5833, 0.375, 0.08333, 0.375, 0.08333, 0.375, 0.1667, 0.375, 0.1667, 0.125, 0.5833, 0.125, 0.5833, 0.125, 0.5833, 0.125, 0.5833, 0.25, 0.6667, 0.25, 0.6667, 0.125, 0.6667, 0.125, 0.6667, 0.25, 0.6667, 0.25, 0.6667, 0.125, 0.6667, 0.125, 0.6667, 0.125, 0.5833, 0.125, 0.5833, 0.125, 0.5833, 0.125, 0.5833, 0.375, 0.08333, 0.375, 0.08333, 0.375, 0.1667, 0.375, 0.1667, 0.125, 0.6667, 0.125, 0.6667, 0.125, 0.6667, 0.125, 0.6667, 0.125, 0.5833, 0.125, 0.5833, 0.25, 0.5833, 0.25, 0.5833, 0.125, 0.6667, 0.125, 0.6667, 0.125, 0.6667, 0.125, 0.6667, 0.375, 0.1667, 0.375, 0.1667, 0.375, 0.08333, 0.375, 0.08333, 0.125, 0.6667, 0.125, 0.6667, 0.125, 0.6667, 0.125, 0.6667, 0.375, 0.08333, 0.375, 0.08333, 0.375, 0.1667, 0.375, 0.1667, 0.375, 0.08333, 0.375, 0.08333, 0.375, 0.1667, 0.375, 0.1667, 0.125, 0.5833, 0.125, 0.5833, 0.125, 0.5833, 0.125, 0.5833, 0.375, 0.08333, 0.375, 0.08333, 0.375, 0.1667, 0.375, 0.1667, 0.125, 0.6667, 0.125, 0.6667, 0.125, 0.6667, 0.125, 0.6667, 0.375, 0.1667, 0.375, 0.1667, 0.375, 0.08333, 0.375, 0.08333, 0.125, 0.5833, 0.125, 0.5833, 0.125, 0.5833, 0.125, 0.5833, 0.125, 0.6667, 0.125, 0.6667, 0.125, 0.6667, 0.125, 0.6667, 0.375, 0.08333, 0.375, 0.08333, 0.375, 0.1667, 0.375, 0.1667, 0.125, 0.5833, 0.125, 0.5833, 0.125, 0.5833, 0.125, 0.5833, 0.375, 0.1667, 0.375, 0.1667, 0.375, 0.08333, 0.375, 0.08333, 0.375, 0.08333, 0.375, 0.08333, 0.375, 0.1667, 0.375, 0.1667, 0.375, 0.08333, 0.375, 0.08333, 0.375, 0.1667, 0.375, 0.1667, 0.375, 0.1667, 0.375, 0.1667, 0.375, 0.1667, 0.375, 0.1667, 0.375, 0.1667, 0.375, 0.1667, 0.375, 0.08333, 0.375, 0.08333, 0.125, 0.5833, 0.125, 0.5833, 0.125, 0.5833, 0.125, 0.5833, 0.125, 0.5833, 0.125, 0.5833, 0.125, 0.5833, 0.125, 0.5833, 0.375, 0.1667, 0.375, 0.1667, 0.375, 0.08333, 0.375, 0.08333, 0.125, 0.6667, 0.125, 0.6667, 0.125, 0.6667, 0.125, 0.6667, 0.375, 0.1667, 0.375, 0.1667, 0.375, 0.1667, 0.375, 0.1667, 0.125, 0.5833, 0.125, 0.5833, 0.125, 0.5833, 0.125, 0.5833, 0.125, 0.5833, 0.125, 0.5833, 0.125, 0.5833, 0.125, 0.5833, 0.375, 0.1667, 0.375, 0.1667, 0.375, 0.1667, 0.375, 0.1667, 0.125, 0.5833, 0.125, 0.5833, 0.125, 0.5833, 0.125, 0.5833, 0.125, 0.5833, 0.125, 0.5833, 0.125, 0.5833, 0.125, 0.5833, 0.375, 0.1667, 0.375, 0.1667, 0.375, 0.1667, 0.375, 0.1667, 0.125, 0.5833, 0.125, 0.5833, 0.125, 0.5833, 0.125, 0.5833, 0.375, 0.08333, 0.375, 0.08333, 0.375, 0.1667, 0.375, 0.1667, 0.375, 0.1667, 0.375, 0.1667, 0.375, 0.08333, 0.375, 0.08333, 0.125, 0.6667, 0.125, 0.6667, 0.125, 0.6667, 0.125, 0.6667, 0.375, 0.08333, 0.375, 0.08333, 0.375, 0.1667, 0.375, 0.1667, 0.125, 0.5833, 0.125, 0.5833, 0.25, 0.5833, 0.25, 0.5833, 0.375, 0.08333, 0.375, 0.08333, 0.375, 0.1667, 0.375, 0.1667, 0.375, 0.08333, 0.375, 0.08333, 0.375, 0.1667, 0.375, 0.1667, 0.125, 0.5833, 0.125, 0.5833, 0.25, 0.5833, 0.25, 0.5833, 0.125, 0.6667, 0.125, 0.6667, 0.125, 0.6667, 0.125, 0.6667, 0.25, 0.6667, 0.25, 0.6667, 0.125, 0.6667, 0.125, 0.6667, 0.125, 0.5833, 0.125, 0.6667, 0.25, 0.6667, 0.25, 0.5833, 0.125, 0.5833, 0.125, 0.5833, 0.125, 0.5833, 0.125, 0.5833, 0.125, 0.6667, 0.125, 0.6667, 0.125, 0.6667, 0.125, 0.6667, 0.25, 0.6667, 0.25, 0.6667, 0.125, 0.6667, 0.125, 0.6667, 0.125, 0.5833, 0.125, 0.5833, 0.125, 0.5833, 0.125, 0.5833, 0.125, 0.6667, 0.125, 0.6667, 0.125, 0.6667, 0.125, 0.6667, 0.375, 0.08333, 0.375, 0.08333, 0.375, 0.1667, 0.375, 0.1667, 0.125, 0.5833, 0.125, 0.5833, 0.125, 0.6667, 0.125, 0.6667, 0.125, 0.6667, 0.125, 0.6667, 0.125, 0.6667, 0.125, 0.6667, 0.125, 0.6667, 0.125, 0.6667, 0.125, 0.6667, 0.125, 0.6667, 0.125, 0.5833, 0.125, 0.5833, 0.125, 0.6667, 0.125, 0.6667, 0.375, 0.08333, 0.375, 0.08333, 0.375, 0.1667, 0.375, 0.1667, 0.125, 0.5833, 0.125, 0.5833, 0.125, 0.5833, 0.125, 0.5833, 0.125, 0.6667, 0.125, 0.6667, 0.125, 0.6667, 0.125, 0.6667, 0.125, 0.5833, 0.125, 0.5833, 0.125, 0.6667, 0.125, 0.6667, 0.375, 0.08333, 0.375, 0.08333, 0.375, 0.1667, 0.375, 0.1667, 0.125, 0.5833, 0.125, 0.5833, 0.125, 0.5833, 0.125, 0.5833, 0.125, 0.5833, 0.125, 0.5833, 0.125, 0.6667, 0.125, 0.6667, 0.125, 0.5833, 0.125, 0.5833, 0.125, 0.6667, 0.125, 0.6667, 0.375, 0.1667, 0.375, 0.1667, 0.375, 0.1667, 0.375, 0.1667, 0.375, 0.08333, 0.375, 0.08333, 0.375, 0.1667, 0.375, 0.1667, 0.125, 0.5833, 0.125, 0.5833, 0.125, 0.5833, 0.125, 0.5833, 0.125, 0.5833, 0.125, 0.5833, 0.125, 0.5833, 0.125, 0.5833, 0.125, 0.5833, 0.125, 0.5833, 0.125, 0.5833, 0.125, 0.5833, 0.125, 0.5833, 0.125, 0.5833, 0.125, 0.5833, 0.125, 0.5833, 0.125, 0.5833, 0.125, 0.5833, 0.125, 0.5833, 0.125, 0.5833, 0.125, 0.5833, 0.125, 0.5833, 0.125, 0.5833, 0.125, 0.5833, 0.125, 0.5833, 0.125, 0.5833, 0.125, 0.5833, 0.125, 0.5833, 0.375, 0.1667, 0.375, 0.1667, 0.375, 0.1667, 0.375, 0.1667, 0.25, 0.6667, 0.25, 0.6667, 0.125, 0.6667, 0.125, 0.6667, 0.125, 0.5833, 0.125, 0.5833, 0.125, 0.5833, 0.125, 0.5833, 0.375, 0.08333, 0.375, 0.08333, 0.375, 0.1667, 0.375, 0.1667, 0.125, 0.6667, 0.125, 0.6667, 0.125, 0.6667, 0.125, 0.6667, 0.125, 0.5833, 0.125, 0.5833, 0.25, 0.5833, 0.25, 0.5833, 0.375, 0.1075, 0.375, 0.25, 0.625, 0.25, 0.625, 0.1075, 0.375, 0.9643, 0.375, 1.0, 0.625, 1.0, 0.625, 0.9643, 0.8393, 0.6425, 0.8393, 0.75, 0.875, 0.75, 0.875, 0.6425, 0.7507, 0.6425, 0.7507, 0.75, 0.8393, 0.75, 0.8393, 0.6425, 0.125, 0.6425, 0.125, 0.75, 0.1607, 0.75, 0.1607, 0.6425, 0.375, 0.8757, 0.375, 0.9643, 0.625, 0.9643, 0.625, 0.8757, 0.375, 0.25, 0.375, 0.2857, 0.625, 0.2857, 0.625, 0.25, 0.375, 0.2857, 0.375, 0.3743, 0.625, 0.3743, 0.625, 0.2857, 0.1607, 0.6425, 0.1607, 0.75, 0.2493, 0.75, 0.2493, 0.6425, 0.1607, 0.5, 0.1607, 0.6425, 0.2493, 0.6425, 0.2493, 0.5, 0.125, 0.5, 0.125, 0.6425, 0.1607, 0.6425, 0.1607, 0.5, 0.7507, 0.5, 0.7507, 0.6425, 0.8393, 0.6425, 0.8393, 0.5, 0.8393, 0.5, 0.8393, 0.6425, 0.875, 0.6425, 0.875, 0.5, 0.375, 0.0, 0.375, 0.1075, 0.625, 0.1075, 0.625, 0.0, 0.125, 0.5833, 0.125, 0.6667, 0.375, 0.08333, 0.125, 0.5833, 0.125, 0.6667, 0.125, 0.6667, 0.125, 0.6667, 0.375, 0.08333, 0.8125, 0.75, 0.8125, 0.6667, 0.8125, 0.6667, 0.8125, 0.75, 0.5417, 0.9375, 0.625, 0.9375, 0.625, 1.0, 0.5417, 1.0, 0.5417, 0.1667, 0.625, 0.1667, 0.625, 0.25, 0.5417, 0.25, 0.5417, 0.0, 0.625, 0.0, 0.625, 0.08333, 0.5417, 0.08333, 0.5417, 0.08333, 0.625, 0.08333, 0.625, 0.1667, 0.5417, 0.1667, 0.625, 0.25, 0.625, 0.1667, 0.625, 0.1667, 0.625, 0.25, 0.8125, 0.5833, 0.875, 0.5833, 0.875, 0.5833, 0.8125, 0.5833, 0.4583, 0.0, 0.5417, 0.0, 0.5417, 0.08333, 0.4583, 0.08333, 0.4583, 0.9375, 0.5417, 0.9375, 0.5417, 1.0, 0.4583, 1.0, 0.625, 0.0, 0.625, 0.08333, 0.625, 0.08333, 0.625, 0.0, 0.5417, 0.9375, 0.5417, 1.0, 0.625, 1.0, 0.625, 0.9375, 0.5417, 0.1667, 0.5417, 0.25, 0.625, 0.25, 0.625, 0.1667, 0.5417, 0.0, 0.5417, 0.08333, 0.625, 0.08333, 0.625, 0.0, 0.5417, 0.08333, 0.5417, 0.1667, 0.625, 0.1667, 0.625, 0.08333, 0.8125, 0.5833, 0.875, 0.5833, 0.875, 0.5833, 0.8125, 0.5833, 0.875, 0.5833, 0.8125, 0.5833, 0.8125, 0.5833, 0.875, 0.5833, 0.4583, 0.0, 0.4583, 0.08333, 0.5417, 0.08333, 0.5417, 0.0, 0.4583, 0.9375, 0.4583, 1.0, 0.5417, 1.0, 0.5417, 0.9375, 0.4583, 0.875, 0.5417, 0.875, 0.5417, 0.9375, 0.4583, 0.9375, 0.75, 0.5833, 0.8125, 0.5833, 0.8125, 0.5833, 0.75, 0.5833, 0.8125, 0.5833, 0.75, 0.5833, 0.75, 0.5833, 0.8125, 0.5833, 0.5417, 0.875, 0.625, 0.875, 0.625, 0.9375, 0.5417, 0.9375, 0.8125, 0.6667, 0.8125, 0.75, 0.8125, 0.75, 0.8125, 0.6667, 0.4583, 0.875, 0.4583, 0.9375, 0.5417, 0.9375, 0.5417, 0.875, 0.8125, 0.5833, 0.75, 0.5833, 0.75, 0.5833, 0.8125, 0.5833, 0.75, 0.5833, 0.8125, 0.5833, 0.8125, 0.5833, 0.75, 0.5833, 0.5417, 0.875, 0.5417, 0.9375, 0.625, 0.9375, 0.625, 0.875, 0.8125, 0.75, 0.8125, 0.6667, 0.8125, 0.6667, 0.8125, 0.75, 0.8125, 0.5, 0.875, 0.5, 0.875, 0.5833, 0.8125, 0.5833, 0.875, 0.5833, 0.8125, 0.5833, 0.8125, 0.5833, 0.875, 0.5833, 0.8125, 0.5833, 0.8125, 0.5, 0.8125, 0.5, 0.8125, 0.5833, 0.0, 0.0, 0.0, 0.0, 0.0, 0.0, 0.0, 0.0, 0.75, 0.5, 0.8125, 0.5, 0.8125, 0.5833, 0.75, 0.5833, 0.8125, 0.5, 0.8125, 0.5833, 0.8125, 0.5833, 0.8125, 0.5, 0.75, 0.5833, 0.75, 0.5, 0.75, 0.5, 0.75, 0.5833, 0.0, 0.0, 0.0, 0.0, 0.0, 0.0, 0.0, 0.0, 0.75, 0.5, 0.75, 0.5833, 0.8125, 0.5833, 0.8125, 0.5, 0.0, 0.0, 0.0, 0.0, 0.0, 0.0, 0.0, 0.0, 0.8125, 0.5833, 0.8125, 0.5, 0.8125, 0.5, 0.8125, 0.5833, 0.75, 0.5, 0.75, 0.5833, 0.75, 0.5833, 0.75, 0.5, 0.8125, 0.5, 0.8125, 0.5833, 0.875, 0.5833, 0.875, 0.5, 0.8125, 0.5, 0.8125, 0.5833, 0.8125, 0.5833, 0.8125, 0.5, 0.625, 0.1667, 0.625, 0.25, 0.625, 0.25, 0.625, 0.1667, 0.0, 0.0, 0.0, 0.0, 0.0, 0.0, 0.0, 0.0, 0.8125, 0.5833, 0.875, 0.5833, 0.875, 0.6667, 0.8125, 0.6667, 0.625, 0.1667, 0.625, 0.08333, 0.625, 0.08333, 0.625, 0.1667, 0.875, 0.6667, 0.8125, 0.6667, 0.8125, 0.6667, 0.875, 0.6667, 0.8125, 0.6667, 0.8125, 0.5833, 0.8125, 0.5833, 0.8125, 0.6667, 0.75, 0.5833, 0.8125, 0.5833, 0.8125, 0.6667, 0.75, 0.6667, 0.8125, 0.6667, 0.75, 0.6667, 0.75, 0.6667, 0.8125, 0.6667, 0.75, 0.6667, 0.75, 0.5833, 0.75, 0.5833, 0.75, 0.6667, 0.8125, 0.5833, 0.8125, 0.6667, 0.8125, 0.6667, 0.8125, 0.5833, 0.75, 0.5833, 0.75, 0.6667, 0.8125, 0.6667, 0.8125, 0.5833, 0.75, 0.6667, 0.8125, 0.6667, 0.8125, 0.6667, 0.75, 0.6667, 0.75, 0.5833, 0.75, 0.6667, 0.75, 0.6667, 0.75, 0.5833, 0.8125, 0.6667, 0.8125, 0.5833, 0.8125, 0.5833, 0.8125, 0.6667, 0.8125, 0.5833, 0.8125, 0.6667, 0.875, 0.6667, 0.875, 0.5833, 0.625, 0.08333, 0.625, 0.1667, 0.625, 0.1667, 0.625, 0.08333, 0.8125, 0.6667, 0.875, 0.6667, 0.875, 0.6667, 0.8125, 0.6667, 0.8125, 0.5833, 0.8125, 0.6667, 0.8125, 0.6667, 0.8125, 0.5833, 0.8125, 0.6667, 0.875, 0.6667, 0.875, 0.75, 0.8125, 0.75, 0.625, 1.0, 0.625, 0.9375, 0.625, 0.9375, 0.625, 1.0, 0.8125, 0.6667, 0.875, 0.6667, 0.875, 0.6667, 0.8125, 0.6667, 0.625, 0.08333, 0.625, 0.0, 0.625, 0.0, 0.625, 0.08333, 0.75, 0.6667, 0.8125, 0.6667, 0.8125, 0.75, 0.75, 0.75, 0.75, 0.75, 0.75, 0.6667, 0.75, 0.6667, 0.75, 0.75, 0.625, 0.9375, 0.625, 0.875, 0.625, 0.875, 0.625, 0.9375, 0.75, 0.6667, 0.8125, 0.6667, 0.8125, 0.6667, 0.75, 0.6667, 0.75, 0.6667, 0.75, 0.75, 0.8125, 0.75, 0.8125, 0.6667, 0.75, 0.6667, 0.75, 0.75, 0.75, 0.75, 0.75, 0.6667, 0.8125, 0.6667, 0.75, 0.6667, 0.75, 0.6667, 0.8125, 0.6667, 0.625, 0.875, 0.625, 0.9375, 0.625, 0.9375, 0.625, 0.875, 0.8125, 0.6667, 0.8125, 0.75, 0.875, 0.75, 0.875, 0.6667, 0.625, 0.9375, 0.625, 1.0, 0.625, 1.0, 0.625, 0.9375, 0.8125, 0.6667, 0.8125, 0.75, 0.8125, 0.75, 0.8125, 0.6667, 0.875, 0.6667, 0.8125, 0.6667, 0.8125, 0.6667, 0.875, 0.6667, 0.125, 0.5833, 0.125, 0.5833, 0.375, 0.08333, 0.125, 0.6667])
me_cube_001.materials.append(mat_skintone)
me_cube_001.materials.append(mat_shoe)
me_cube_001.materials.append(mat_pants)
me_cube_001.materials.append(mat_shirt)
me_cube_001.materials.append(mat_hair)
me_cube_001.use_remesh_preserve_volume = False
me_cube_001.use_remesh_preserve_attributes = False
me_cube_001.use_mirror_vertex_groups = False
me_cube_001.update()
arm_armature = bpy.data.armatures.new('Armature')  # bones are not reproduced

# ---- objects
ob_light = bpy.data.objects.new('Light', light_light)
ob_camera = bpy.data.objects.new('Camera', cam_camera)
ob_cube_001 = bpy.data.objects.new('Cube.001', me_cube_001)
ob_armature = bpy.data.objects.new('Armature', arm_armature)

# ---- transforms, parenting, visibility, modifiers, constraints
ob_light.location = (4.076, 1.005, 5.904)
ob_light.rotation_euler = (0.6503, 0.05522, 1.866)
ob_light.lock_rotations_4d = False
ob_light.empty_display_type = 'ARROWS'
ob_light.color = (0.0, 0.0, 0.0, 0.0)
ob_light.lineart.crease_threshold = 0.0
ob_camera.location = (7.359, -6.926, 4.958)
ob_camera.rotation_euler = (1.109, 0.0, 0.8149)
ob_camera.lock_rotations_4d = False
ob_camera.empty_display_type = 'ARROWS'
ob_camera.color = (0.0, 0.0, 0.0, 0.0)
ob_camera.display_type = 'WIRE'
ob_camera.lineart.crease_threshold = 0.0
ob_cube_001.parent = ob_armature
ob_cube_001.matrix_parent_inverse = Matrix(((1.0, -0.0, 0.0, -0.03628), (-0.0, 1.0, -0.0, -0.05013), (0.0, -0.0, 1.0, 1.625), (-0.0, 0.0, -0.0, 1.0)))
ob_cube_001.location = (-1.863e-09, -2.328e-10, 3.0)
ob_cube_001.lock_rotations_4d = False
ob_cube_001.empty_display_type = 'ARROWS'
ob_cube_001.lineart.crease_threshold = 0.0
_vg = ob_cube_001.vertex_groups.new(name='Hips')
for _i, _w in zip([30, 31, 32, 33, 34, 36, 37, 39, 76, 77, 78, 79, 80, 81, 82, 83, 84, 85, 86, 87, 112, 113, 114, 115, 116, 173, 174, 175, 176, 177, 179, 180, 181, 219, 220, 221, 222, 223, 224, 225, 226, 251, 252, 253, 254, 255], [0.2276, 0.5078, 0.5445, 0.0603, 0.08086, 0.01747, 0.004114, 0.03004, 0.6747, 0.4866, 0.5966, 0.5443, 0.0722, 0.1141, 0.7783, 0.2059, 0.7651, 0.3163, 0.06396, 0.02705, 0.04548, 0.04682, 0.1342, 0.09457, 0.1617, 0.2276, 0.5078, 0.338, 0.0603, 0.08086, 0.01747, 0.03687, 0.004114, 0.6747, 0.4866, 0.0722, 0.1141, 0.7783, 0.2059, 0.06396, 0.02705, 0.04548, 0.1486, 0.04682, 0.1342, 0.09457]): _vg.add([_i], _w, 'REPLACE')
_vg = ob_cube_001.vertex_groups.new(name='Waist')
for _i, _w in zip([23, 24, 25, 30, 31, 32, 33, 34, 35, 36, 37, 38, 39, 76, 77, 78, 79, 80, 81, 82, 83, 84, 85, 86, 112, 113, 114, 115, 116, 166, 167, 168, 173, 174, 175, 176, 177, 178, 179, 180, 181, 182, 219, 220, 221, 222, 223, 224, 225, 251, 252, 253, 254, 255], [0.1299, 0.02587, 0.03679, 0.597, 0.218, 0.2333, 0.5343, 0.5153, 0.1875, 0.1542, 0.2611, 0.2005, 0.1645, 0.1886, 0.08864, 0.3209, 0.1045, 0.1476, 0.1229, 0.04787, 0.03106, 0.09838, 0.04825, 0.02686, 0.5349, 0.5817, 0.5998, 0.6536, 0.5838, 0.1299, 0.02587, 0.1709, 0.597, 0.218, 0.5792, 0.5343, 0.5153, 0.1875, 0.1542, 0.6331, 0.2611, 0.2005, 0.1886, 0.08864, 0.1476, 0.1229, 0.04787, 0.03106, 0.02686, 0.5349, 0.7236, 0.5817, 0.5998, 0.6536]): _vg.add([_i], _w, 'REPLACE')
_vg = ob_cube_001.vertex_groups.new(name='Chest')
for _i, _w in zip([4, 18, 20, 22, 23, 24, 25, 28, 30, 31, 32, 33, 34, 35, 36, 37, 38, 39, 112, 113, 114, 115, 116, 143, 149, 164, 166, 167, 168, 171, 173, 174, 175, 176, 177, 178, 179, 180, 181, 182, 251, 252, 253, 254, 255], [0.03944, 0.06002, 0.2567, 0.5, 0.6166, 0.07641, 0.2108, 0.05302, 0.05516, 0.03139, 0.05201, 0.02323, 0.02243, 0.1059, 0.5349, 0.4935, 0.1459, 0.5653, 0.0631, 0.0758, 0.1211, 0.1485, 0.1443, 0.03944, 0.07428, 0.06002, 0.6166, 0.07641, 0.7025, 0.05302, 0.05516, 0.03139, 0.02815, 0.02323, 0.02243, 0.1059, 0.5349, 0.2544, 0.4935, 0.1459, 0.0631, 0.08519, 0.0758, 0.1211, 0.1485]): _vg.add([_i], _w, 'REPLACE')
_vg = ob_cube_001.vertex_groups.new(name='Neck')
for _i, _w in zip([1, 3, 4, 5, 6, 9, 10, 12, 13, 14, 15, 16, 17, 18, 19, 20, 21, 22, 25, 121, 122, 123, 124, 127, 129, 131, 132, 133, 134, 135, 136, 138, 140, 141, 143, 144, 145, 148, 149, 152, 153, 155, 157, 158, 159, 160, 161, 162, 163, 164, 165, 258, 259, 260, 261, 264, 266, 268, 269, 270, 271, 272, 273, 278, 279, 281, 282, 283, 293, 294, 296, 297, 298, 299, 303, 304, 309, 310], [0.06055, 0.0838, 0.108, 0.1063, 0.1315, 0.05689, 0.01946, 0.03804, 0.02111, 0.05842, 0.01407, 0.05311, 0.6156, 0.6528, 0.7011, 0.4389, 1.0, 0.5, 0.06574, 0.2138, 0.2219, 0.2346, 0.2565, 0.2715, 0.2966, 0.1887, 0.1998, 0.279, 0.1913, 0.2046, 0.3415, 0.06055, 0.0838, 0.07803, 0.108, 0.1063, 0.1315, 0.1681, 0.1674, 0.05689, 0.01946, 0.03804, 0.01323, 0.05541, 0.02111, 0.05842, 0.01407, 0.05311, 0.6156, 0.6528, 1.0, 0.2138, 0.2219, 0.2346, 0.2565, 0.2715, 0.2966, 0.1887, 0.1998, 0.279, 0.1913, 0.2046, 0.3415, 0.05689, 0.01946, 0.02111, 0.05842, 0.01407, 0.05689, 0.01946, 0.05541, 0.02111, 0.05842, 0.01407, 0.05615, 0.009729, 0.05615, 0.009729]): _vg.add([_i], _w, 'REPLACE')
_vg = ob_cube_001.vertex_groups.new(name='Head')
for _i, _w in zip([0, 1, 2, 3, 4, 5, 6, 7, 8, 9, 10, 11, 12, 13, 14, 15, 16, 17, 18, 19, 20, 117, 118, 119, 120, 121, 122, 123, 124, 125, 126, 127, 128, 129, 130, 131, 132, 133, 134, 135, 136, 137, 138, 139, 140, 141, 142, 143, 144, 145, 146, 147, 148, 149, 150, 151, 152, 153, 154, 155, 156, 157, 158, 159, 160, 161, 162, 163, 164, 256, 257, 258, 259, 260, 261, 262, 263, 264, 265, 266, 267, 268, 269, 270, 271, 272, 273, 274, 275, 276, 277, 278, 279, 280, 281, 282, 283, 284, 285, 286, 287, 288, 289, 290, 291, 292, 293, 294, 295, 296, 297, 298, 299, 300, 301, 302, 303, 304, 305, 306, 307, 308, 309, 310, 311, 312, 313, 314, 315, 316, 317, 318, 319, 320, 321, 322, 323, 324, 325, 326, 327, 328, 329, 330, 331, 332, 333, 334, 335, 336, 337, 338, 339, 340, 341, 342, 343, 344, 345, 346, 347, 348, 349, 350, 351, 352, 353, 354, 355, 356, 357, 358, 359], [0.9863, 0.9357, 0.9787, 0.8936, 0.8473, 0.8881, 0.8487, 0.9827, 0.9869, 0.9312, 0.9577, 0.9733, 0.952, 0.9582, 0.9318, 0.9638, 0.9411, 0.3684, 0.2871, 0.2842, 0.3044, 1.0, 1.0, 0.9807, 0.9847, 0.7862, 0.7781, 0.7654, 0.7435, 0.9827, 0.9877, 0.7285, 0.9987, 0.7034, 0.9861, 0.8113, 0.8002, 0.721, 0.8087, 0.7954, 0.6585, 0.9863, 0.9357, 0.9787, 0.8936, 0.9174, 0.9808, 0.8473, 0.8881, 0.8487, 0.9827, 0.9869, 0.8226, 0.7583, 0.9981, 0.994, 0.9312, 0.9577, 0.9733, 0.952, 0.982, 0.9662, 0.9249, 0.9582, 0.9318, 0.9638, 0.9411, 0.3684, 0.2871, 0.9807, 0.9847, 0.7862, 0.7781, 0.7654, 0.7435, 0.9827, 0.9877, 0.7285, 0.9987, 0.7034, 0.9861, 0.8113, 0.8002, 0.721, 0.8087, 0.7954, 0.6585, 0.9863, 0.9787, 0.9827, 0.9869, 0.9312, 0.9577, 0.9733, 0.9582, 0.9318, 0.9638, 1.0, 1.0, 0.9863, 0.9787, 0.9808, 0.9827, 0.9869, 0.9981, 0.994, 0.9312, 0.9577, 0.9733, 0.9249, 0.9582, 0.9318, 0.9638, 0.9797, 0.9925, 0.9884, 0.928, 0.9789, 0.9932, 0.9797, 0.9925, 0.9884, 0.928, 0.9789, 0.9932, 0.9869, 0.9863, 0.9925, 0.9932, 0.9925, 0.9981, 1.0, 0.9932, 0.9925, 0.9981, 1.0, 0.9932, 0.9869, 0.9863, 0.9925, 0.9932, 0.9827, 0.9869, 0.9925, 0.9884, 0.9981, 0.994, 0.9925, 0.9884, 0.9981, 0.994, 0.9925, 0.9884, 0.9827, 0.9869, 0.9925, 0.9884, 0.9797, 0.9787, 0.9827, 0.9884, 0.994, 0.9808, 0.9884, 0.9797, 0.994, 0.9808, 0.9884, 0.9797, 0.9797, 0.9787, 0.9827, 0.9884]): _vg.add([_i], _w, 'REPLACE')
_vg = ob_cube_001.vertex_groups.new(name='Shoulder.R')
for _i, _w in zip([23, 24, 25, 26, 27, 28, 29, 30, 31, 33, 34, 35, 36, 37, 38, 39, 44, 112, 113, 114, 115, 116, 168, 180], [0.1874, 0.8199, 0.6689, 0.06691, 0.05071, 0.817, 0.8838, 0.01365, 0.002386, 0.07438, 0.08544, 0.6237, 0.2399, 0.1794, 0.5727, 0.1964, 0.001903, 0.2289, 0.1759, 0.07137, 0.05237, 0.05599, 0.03777, 0.02339]): _vg.add([_i], _w, 'REPLACE')
_vg = ob_cube_001.vertex_groups.new(name='UpperArm.R')
for _i, _w in zip([23, 24, 26, 27, 28, 29, 44, 45, 46, 47, 48, 49, 50, 51], [0.006659, 0.05408, 0.8997, 0.9337, 0.1012, 0.08573, 0.8318, 0.8296, 0.9007, 0.9611, 0.1817, 0.1121, 0.02872, 0.1156]): _vg.add([_i], _w, 'REPLACE')
_vg = ob_cube_001.vertex_groups.new(name='LowerArm.R')
for _i, _w in zip([40, 41, 42, 43, 44, 45, 46, 47, 48, 49, 50, 51, 52, 54, 55, 56, 58, 59, 64, 65, 66, 67, 68, 69, 70, 71], [0.08095, 0.06518, 0.477, 0.8254, 0.1387, 0.1624, 0.0811, 0.03159, 0.8091, 0.8973, 0.931, 0.8764, 0.0324, 0.1298, 0.1774, 0.01344, 0.06256, 0.02477, 0.07247, 0.05347, 0.08307, 0.07703, 0.07381, 0.07137, 0.07753, 0.07527]): _vg.add([_i], _w, 'REPLACE')
_vg = ob_cube_001.vertex_groups.new(name='Hand.R')
for _i, _w in zip([40, 41, 42, 43, 50, 52, 53, 54, 55, 56, 57, 58, 59, 60, 61, 62, 63, 64, 65, 66, 67, 68, 69, 70, 71, 72, 73, 74, 75], [0.919, 0.935, 0.5218, 0.1727, 0.009683, 0.9588, 0.9888, 0.8699, 0.8222, 0.9683, 0.999, 0.9373, 0.9625, 0.9951, 0.9998, 0.9909, 0.9928, 0.9274, 0.9465, 0.9169, 0.9229, 0.9261, 0.9286, 0.9224, 0.9247, 0.9983, 0.9993, 0.9971, 0.9983]): _vg.add([_i], _w, 'REPLACE')
_vg = ob_cube_001.vertex_groups.new(name='Shoulder.L')
for _i, _w in zip([166, 167, 168, 169, 170, 171, 172, 173, 174, 176, 177, 178, 179, 180, 181, 182, 187, 251, 253, 254, 255], [0.1874, 0.8199, 0.03777, 0.06691, 0.05071, 0.817, 0.8838, 0.01365, 0.002386, 0.07438, 0.08544, 0.6237, 0.2399, 0.02339, 0.1794, 0.5727, 0.001903, 0.2289, 0.1759, 0.07137, 0.05237]): _vg.add([_i], _w, 'REPLACE')
_vg = ob_cube_001.vertex_groups.new(name='UpperArm.L')
for _i, _w in zip([166, 167, 169, 170, 171, 172, 187, 188, 189, 190, 191, 192, 193, 194], [0.006659, 0.05408, 0.8997, 0.9337, 0.1012, 0.08573, 0.8318, 0.8296, 0.9007, 0.9611, 0.1817, 0.1121, 0.02872, 0.1156]): _vg.add([_i], _w, 'REPLACE')
_vg = ob_cube_001.vertex_groups.new(name='LowerArm.L')
for _i, _w in zip([183, 184, 185, 186, 187, 188, 189, 190, 191, 192, 193, 194, 195, 197, 198, 199, 201, 202, 207, 208, 209, 210, 211, 212, 213, 214], [0.08095, 0.06518, 0.477, 0.8254, 0.1387, 0.1624, 0.0811, 0.03159, 0.8091, 0.8973, 0.931, 0.8764, 0.0324, 0.1298, 0.1774, 0.01344, 0.06256, 0.02477, 0.07247, 0.05347, 0.08307, 0.07703, 0.07381, 0.07137, 0.07753, 0.07527]): _vg.add([_i], _w, 'REPLACE')
_vg = ob_cube_001.vertex_groups.new(name='Hand.L')
for _i, _w in zip([183, 184, 185, 186, 193, 195, 196, 197, 198, 199, 200, 201, 202, 203, 204, 205, 206, 207, 208, 209, 210, 211, 212, 213, 214, 215, 216, 217, 218], [0.919, 0.935, 0.5218, 0.1727, 0.009683, 0.9588, 0.9888, 0.8699, 0.8222, 0.9683, 0.999, 0.9373, 0.9625, 0.9951, 0.9998, 0.9909, 0.9928, 0.9274, 0.9465, 0.9169, 0.9229, 0.9261, 0.9286, 0.9224, 0.9247, 0.9983, 0.9993, 0.9971, 0.9983]): _vg.add([_i], _w, 'REPLACE')
_vg = ob_cube_001.vertex_groups.new(name='UpperLeg.R')
for _i, _w in zip([30, 31, 32, 33, 34, 35, 38, 76, 77, 78, 79, 80, 81, 82, 83, 84, 85, 86, 87, 92, 93, 94, 95, 96, 97, 98, 99, 112, 113, 114, 115, 116, 175], [0.0844, 0.2019, 0.1425, 0.2883, 0.2751, 0.02338, 0.02085, 0.1097, 0.388, 0.0509, 0.3081, 0.7446, 0.7236, 0.1604, 0.7308, 0.1212, 0.6062, 0.8902, 0.9022, 0.907, 0.8343, 0.2503, 0.8229, 0.06779, 0.1275, 0.06181, 0.07242, 0.1135, 0.1078, 0.06704, 0.0381, 0.04537, 0.005297]): _vg.add([_i], _w, 'REPLACE')
_vg = ob_cube_001.vertex_groups.new(name='LowerLeg.R')
for _i, _w in zip([87, 88, 89, 90, 91, 92, 93, 94, 95, 96, 97, 98, 99, 100, 101, 102, 103], [0.01111, 0.08158, 0.9235, 0.09611, 0.8803, 0.06964, 0.16, 0.7434, 0.1672, 0.9243, 0.8692, 0.9245, 0.9219, 0.05232, 0.507, 0.06293, 0.5086]): _vg.add([_i], _w, 'REPLACE')
_vg = ob_cube_001.vertex_groups.new(name='Foot.R')
for _i, _w in zip([88, 89, 90, 91, 100, 101, 102, 103, 104, 105, 106, 107, 108, 109, 110, 111], [0.9178, 0.0754, 0.9034, 0.119, 0.9476, 0.4929, 0.937, 0.4913, 0.9982, 0.9983, 0.9983, 0.9979, 0.9919, 0.991, 0.9931, 0.9928]): _vg.add([_i], _w, 'REPLACE')
_vg = ob_cube_001.vertex_groups.new(name='UpperLeg.L')
for _i, _w in zip([173, 174, 175, 176, 177, 178, 182, 219, 220, 221, 222, 223, 224, 225, 226, 231, 232, 233, 234, 235, 236, 237, 238, 251, 253, 254, 255], [0.0844, 0.2019, 0.005297, 0.2883, 0.2751, 0.02338, 0.02085, 0.1097, 0.388, 0.7446, 0.7236, 0.1604, 0.7308, 0.8902, 0.9022, 0.907, 0.8343, 0.2503, 0.8229, 0.06779, 0.1275, 0.06181, 0.07242, 0.1135, 0.1078, 0.06704, 0.0381]): _vg.add([_i], _w, 'REPLACE')
_vg = ob_cube_001.vertex_groups.new(name='LowerLeg.L')
for _i, _w in zip([226, 227, 228, 229, 230, 231, 232, 233, 234, 235, 236, 237, 238, 239, 240, 241, 242], [0.01111, 0.08158, 0.9235, 0.09611, 0.8803, 0.06964, 0.16, 0.7434, 0.1672, 0.9243, 0.8692, 0.9245, 0.9219, 0.05232, 0.507, 0.06293, 0.5086]): _vg.add([_i], _w, 'REPLACE')
_vg = ob_cube_001.vertex_groups.new(name='Foot.L')
for _i, _w in zip([227, 228, 229, 230, 239, 240, 241, 242, 243, 244, 245, 246, 247, 248, 249, 250], [0.9178, 0.0754, 0.9034, 0.119, 0.9476, 0.4929, 0.937, 0.4913, 0.9982, 0.9983, 0.9983, 0.9979, 0.9919, 0.991, 0.9931, 0.9928]): _vg.add([_i], _w, 'REPLACE')
_vg = ob_cube_001.vertex_groups.new(name='ElbowPoint.R')
_vg = ob_cube_001.vertex_groups.new(name='ElbowPoint.L')
_vg = ob_cube_001.vertex_groups.new(name='KneePoint.R')
_vg = ob_cube_001.vertex_groups.new(name='KneePoint.L')
_m = ob_cube_001.modifiers.new('Solidify', 'SOLIDIFY')
_m.thickness = 0.13
_m.nonmanifold_merge_threshold = 0.0003
_m = ob_cube_001.modifiers.new('Solidify.001', 'SOLIDIFY')
_m.nonmanifold_merge_threshold = 0.0003
_m = ob_cube_001.modifiers.new('Armature', 'ARMATURE')
_m = ob_cube_001.modifiers.new('Cloth', 'CLOTH')
_m = ob_cube_001.modifiers.new('Armature.001', 'ARMATURE')
_m.object = ob_armature
ob_armature.location = (0.03628, 0.05013, -1.625)
ob_armature.show_in_front = True
ob_armature.lineart.crease_threshold = 0.0

# ---- collection membership
col_collection.objects.link(ob_light)
col_collection.objects.link(ob_camera)
col_collection.objects.link(ob_cube_001)
col_collection.objects.link(ob_armature)

# ---- scene / render settings (as saved in the file)
scene.camera = ob_camera
scene.frame_start = 1; scene.frame_end = 250; scene.frame_set(52)
scene.render.engine = 'BLENDER_EEVEE_NEXT'
scene.cycles.use_denoising = False
scene.cycles.samples = 128
scene.cycles.sampling_pattern = 'TABULATED_SOBOL'
scene.cycles.use_adaptive_sampling = False
scene.cycles.use_light_tree = False
scene.view_settings.view_transform = 'Filmic'
bpy.context.view_layer.update()

